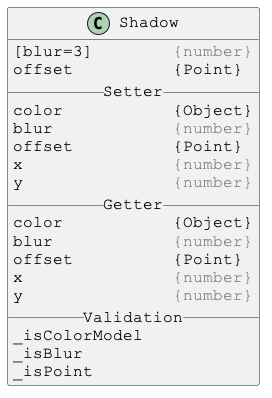

The diagram above was rendered by PlantUML. Its source (embedded in the PNG):
@startuml

skinparam DefaultFontSize 16
skinparam DefaultFontName Courier New

class Shadow {
[blur=3]        <color:gray>{number}</color>
offset          {Point}
__ Setter __
color           {Object}
blur            <color:gray>{number}</color>
offset          {Point}
x               <color:gray>{number}</color>
y               <color:gray>{number}</color>
__ Getter __
color           {Object}
blur            <color:gray>{number}</color>
offset          {Point}
x               <color:gray>{number}</color>
y               <color:gray>{number}</color>
__ Validation __
_isColorModel
_isBlur
_isPoint
}

@enduml